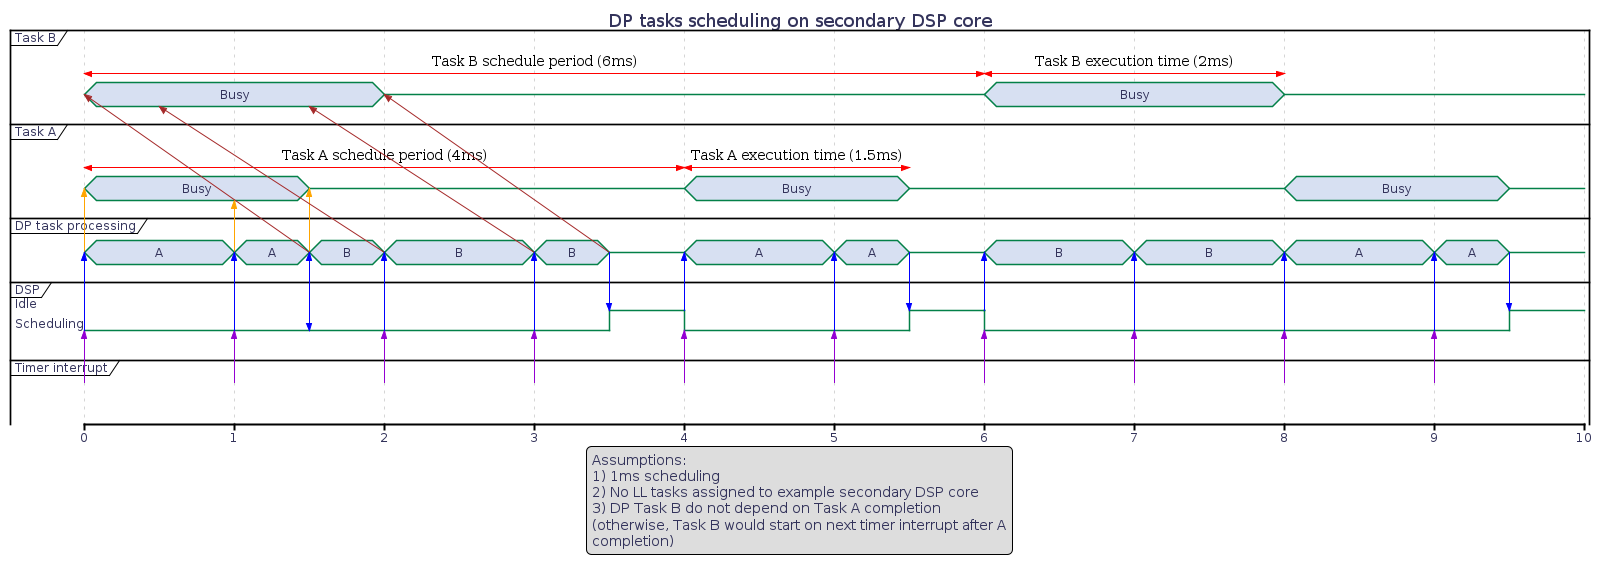

The diagram above was rendered by PlantUML. Its source (embedded in the PNG):
@startuml
hidefootbox
skinparam componentStyle uml2

skinparam defaultFontColor	#33335b

skinparam rectangle {
	color		#d6d6de
	backgroundColor	#ffffff
}

skinparam component {
	backgroundColor	#ffffff
	borderColor	#33335b
	arrowColor	#f05772
}

skinparam interface {
	backgroundColor	#ffffff
	borderColor	#f05772
}

skinparam class {
	backgroundColor	#ffffff
	borderColor	#33335b
	arrowColor	#f05772
}
skinparam stereotypeCBackgroundColor	#6fccdd

skinparam sequence {
	arrowColor		#4a4a86
	lifeLineBorderColor	#f05772
	groupBorderColor	#a1a1ca
	boxBorderColor		#a1a1ca
	dividerBorderColor	#d6d6de
	dividerBorderThickness	1
}
skinparam participant {
	borderColor		#33335b
	backgroundColor		#ffffff
}
skinparam actor {
	borderColor		#33335b
	backgroundColor		#ffffff
}

skinparam state {
	borderColor		#33335b
	backgroundColor		#ffffff
}

skinparam node {
	backgroundColor		#ffffff
}

skinparam note {
	backgroundColor 	#f6ed80
	borderColor		#d6d6de
}

skinparam activity {
	borderColor		#33335b
	backgroundColor		#ffffff
}

skinparam activityDiamond {
	borderColor		#33335b
	backgroundColor		#ffffff
}

skinparam arrowColor	#f05772
skinparam maxMessageSize 400
skinparam BoxPadding 4

Title DP tasks scheduling on secondary DSP core

legend
Assumptions:
1) 1ms scheduling
2) No LL tasks assigned to example secondary DSP core
3) DP Task B do not depend on Task A completion
(otherwise, Task B would start on next timer interrupt after A
completion)
end legend

scale 1 as 150 pixels

concise "Task B" as Task_B
concise "Task A" as Task_A

concise "DP task processing" as DP_Processing
robust "DSP" as DSP
concise "Timer interrupt" as Interrupt


@Task_A
0 is Busy
1.5 is {-}

4 is Busy
5.5 is {-}

8 is Busy
9.5 is {-}

@0 <-> @4: Task A schedule period (4ms)
@4 <-> @5.5: Task A execution time (1.5ms)

DP_Processing@0 -[#Orange]> Task_A@0
DP_Processing@1 -[#Orange]> Task_A@1
DP_Processing@1.5 -[#Orange]> Task_A@1.5


@Task_B
0 is Busy
2 is {-}

6 is Busy
8 is {-}

@0 <-> @6: Task B schedule period (6ms)
@6 <-> @8: Task B execution time (2ms)

DP_Processing@1.5 -[#Brown]> Task_B@0
DP_Processing@2 -[#Brown]> Task_B@0.5
DP_Processing@3 -[#Brown]> Task_B@1.5
DP_Processing@3.5 -[#Brown]> Task_B@2

DSP is Idle
DP_Processing is {-}

@0
DP_Processing is "A"

@0
Interrupt -[#DarkViolet]> DSP
DSP -> DP_Processing
DSP is "Scheduling"
DP_Processing is "A"

@1
Interrupt -[#DarkViolet]> DSP
DSP -> DP_Processing
DP_Processing is "A"

@1.5
DP_Processing -> DSP
DSP -> DP_Processing
DP_Processing is "B"

@2
Interrupt -[#DarkViolet]> DSP
DSP -> DP_Processing
DP_Processing is "B"

@3
Interrupt -[#DarkViolet]> DSP
DSP -> DP_Processing
DP_Processing is "B"

@3.5
DP_Processing -> DSP
DSP is Idle
DP_Processing is {-}

@4
Interrupt -[#DarkViolet]> DSP
DSP is "Scheduling"
DSP -> DP_Processing
DP_Processing is "A"

@5
Interrupt -[#DarkViolet]> DSP
DSP -> DP_Processing
DP_Processing is "A"

@5.5
DP_Processing -> DSP
DSP is Idle
DP_Processing is {-}

@6.001
Interrupt -[#DarkViolet]> DSP
DSP -> DP_Processing
DSP is "Scheduling"
DP_Processing is "B"

@7.001
Interrupt -[#DarkViolet]> DSP
DSP -> DP_Processing
DP_Processing is "B"

@8.001
Interrupt -[#DarkViolet]> DSP
DSP -> DP_Processing
DP_Processing is "A"

@9.001
Interrupt -[#DarkViolet]> DSP
DSP -> DP_Processing
DP_Processing is "A"

@9.5
DP_Processing -> DSP
DSP is Idle
DP_Processing is {-}

@enduml